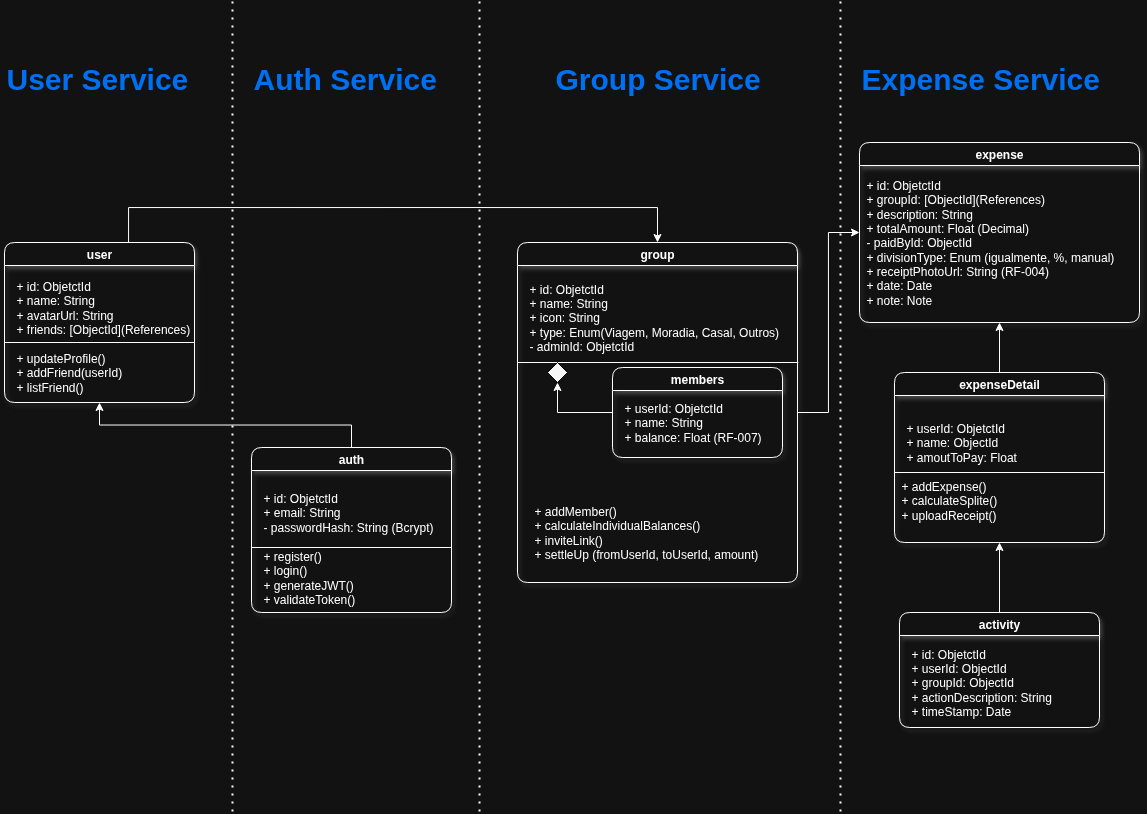

The diagram above was exported from draw.io. Its source (the exported page's mxGraphModel, read from the mxfile embedded in the PNG):
<mxGraphModel dx="1996" dy="944" grid="1" gridSize="19" guides="1" tooltips="1" connect="1" arrows="1" fold="1" page="1" pageScale="1" pageWidth="1169" pageHeight="827" math="0" shadow="0">
  <root>
    <mxCell id="0" />
    <mxCell id="1" parent="0" />
    <mxCell id="kqRhopttZ1G6Wo8eUQSw-66" value="user" style="swimlane;whiteSpace=wrap;html=1;rounded=1;swimlaneLine=1;glass=0;shadow=1;" parent="1" vertex="1">
      <mxGeometry x="19" y="250" width="190" height="160" as="geometry" />
    </mxCell>
    <mxCell id="kqRhopttZ1G6Wo8eUQSw-70" value="+ id: ObjetctId&lt;div&gt;+ name: String&lt;/div&gt;&lt;div&gt;+ avatarUrl: String&lt;/div&gt;&lt;div&gt;+ friends: [ObjectId](References)&lt;/div&gt;" style="text;html=1;align=left;verticalAlign=middle;resizable=0;points=[];autosize=1;strokeColor=none;fillColor=none;" parent="kqRhopttZ1G6Wo8eUQSw-66" vertex="1">
      <mxGeometry x="10" y="30" width="200" height="70" as="geometry" />
    </mxCell>
    <mxCell id="kqRhopttZ1G6Wo8eUQSw-71" value="" style="endArrow=none;html=1;rounded=0;entryX=0.9;entryY=1;entryDx=0;entryDy=0;entryPerimeter=0;" parent="kqRhopttZ1G6Wo8eUQSw-66" edge="1" target="kqRhopttZ1G6Wo8eUQSw-70">
      <mxGeometry width="50" height="50" relative="1" as="geometry">
        <mxPoint y="100" as="sourcePoint" />
        <mxPoint x="170" y="100" as="targetPoint" />
      </mxGeometry>
    </mxCell>
    <mxCell id="kqRhopttZ1G6Wo8eUQSw-72" value="+ updateProfile()&lt;div&gt;+ addFriend(userId)&lt;/div&gt;&lt;div style=&quot;&quot;&gt;+ listFriend()&lt;/div&gt;" style="text;html=1;align=left;verticalAlign=middle;resizable=0;points=[];autosize=1;strokeColor=none;fillColor=none;" parent="kqRhopttZ1G6Wo8eUQSw-66" vertex="1">
      <mxGeometry x="10" y="100" width="130" height="60" as="geometry" />
    </mxCell>
    <mxCell id="kqRhopttZ1G6Wo8eUQSw-67" value="group" style="swimlane;whiteSpace=wrap;html=1;rounded=1;swimlaneLine=1;glass=0;shadow=1;align=center;" parent="1" vertex="1">
      <mxGeometry x="532" y="250" width="280" height="340" as="geometry" />
    </mxCell>
    <mxCell id="kqRhopttZ1G6Wo8eUQSw-73" value="+ id: ObjetctId&lt;div&gt;+ name: String&lt;/div&gt;&lt;div&gt;+ icon: String&lt;/div&gt;&lt;div&gt;+ type: Enum(Viagem, Moradia, Casal&lt;span style=&quot;background-color: transparent; color: light-dark(rgb(0, 0, 0), rgb(255, 255, 255));&quot;&gt;, Outros)&lt;/span&gt;&lt;/div&gt;&lt;div&gt;- adminId: ObjetctId&lt;/div&gt;" style="text;html=1;align=left;verticalAlign=middle;resizable=0;points=[];autosize=1;strokeColor=none;fillColor=none;" parent="kqRhopttZ1G6Wo8eUQSw-67" vertex="1">
      <mxGeometry x="10" y="30" width="270" height="90" as="geometry" />
    </mxCell>
    <mxCell id="kqRhopttZ1G6Wo8eUQSw-76" value="" style="endArrow=none;html=1;rounded=0;entryX=1.003;entryY=1;entryDx=0;entryDy=0;entryPerimeter=0;" parent="kqRhopttZ1G6Wo8eUQSw-67" target="kqRhopttZ1G6Wo8eUQSw-73" edge="1">
      <mxGeometry width="50" height="50" relative="1" as="geometry">
        <mxPoint y="120" as="sourcePoint" />
        <mxPoint x="170" y="120" as="targetPoint" />
      </mxGeometry>
    </mxCell>
    <mxCell id="kqRhopttZ1G6Wo8eUQSw-99" style="edgeStyle=orthogonalEdgeStyle;rounded=0;orthogonalLoop=1;jettySize=auto;html=1;exitX=0;exitY=0.5;exitDx=0;exitDy=0;entryX=0.5;entryY=1;entryDx=0;entryDy=0;" parent="kqRhopttZ1G6Wo8eUQSw-67" edge="1" target="kqRhopttZ1G6Wo8eUQSw-97" source="kqRhopttZ1G6Wo8eUQSw-77">
      <mxGeometry relative="1" as="geometry">
        <mxPoint x="100" y="170" as="sourcePoint" />
        <mxPoint x="30" y="150" as="targetPoint" />
        <Array as="points">
          <mxPoint x="40" y="170" />
        </Array>
      </mxGeometry>
    </mxCell>
    <mxCell id="kqRhopttZ1G6Wo8eUQSw-77" value="members" style="swimlane;whiteSpace=wrap;html=1;rounded=1;swimlaneLine=1;glass=0;shadow=1;" parent="kqRhopttZ1G6Wo8eUQSw-67" vertex="1">
      <mxGeometry x="95" y="125" width="170" height="90" as="geometry" />
    </mxCell>
    <mxCell id="kqRhopttZ1G6Wo8eUQSw-78" value="+ userId: ObjetctId&lt;div&gt;+ name: String&lt;/div&gt;&lt;div&gt;+ balance: Float (RF-007)&lt;/div&gt;" style="text;html=1;align=left;verticalAlign=middle;resizable=0;points=[];autosize=1;strokeColor=none;fillColor=none;" parent="kqRhopttZ1G6Wo8eUQSw-77" vertex="1">
      <mxGeometry x="10" y="25" width="160" height="60" as="geometry" />
    </mxCell>
    <mxCell id="kqRhopttZ1G6Wo8eUQSw-81" value="+ addMember()&lt;div&gt;+ calculateIndividualBalances()&lt;/div&gt;&lt;div&gt;+ inviteLink()&lt;/div&gt;&lt;div&gt;+ settleUp (fromUserId, toUserId, amount)&lt;/div&gt;" style="text;html=1;align=left;verticalAlign=middle;resizable=0;points=[];autosize=1;strokeColor=none;fillColor=none;" parent="kqRhopttZ1G6Wo8eUQSw-67" vertex="1">
      <mxGeometry x="15" y="255" width="250" height="70" as="geometry" />
    </mxCell>
    <mxCell id="kqRhopttZ1G6Wo8eUQSw-97" value="" style="rhombus;whiteSpace=wrap;html=1;fillColor=#f5f5f5;strokeColor=#000000;fontColor=#333333;" parent="kqRhopttZ1G6Wo8eUQSw-67" vertex="1">
      <mxGeometry x="30" y="120" width="20" height="20" as="geometry" />
    </mxCell>
    <mxCell id="kqRhopttZ1G6Wo8eUQSw-68" value="expense" style="swimlane;whiteSpace=wrap;html=1;rounded=1;swimlaneLine=1;glass=0;shadow=1;" parent="1" vertex="1">
      <mxGeometry x="874" y="150" width="280" height="180" as="geometry" />
    </mxCell>
    <mxCell id="kqRhopttZ1G6Wo8eUQSw-86" value="&lt;span style=&quot;&quot;&gt;+ id: ObjetctId&lt;/span&gt;&lt;div style=&quot;&quot;&gt;+ groupId: [ObjectId](References)&lt;/div&gt;&lt;div style=&quot;&quot;&gt;+ description: String&lt;/div&gt;&lt;div style=&quot;&quot;&gt;+ totalAmount: Float (Decimal)&lt;/div&gt;&lt;div style=&quot;&quot;&gt;- paidById: ObjectId&lt;/div&gt;&lt;div style=&quot;&quot;&gt;+ divisionType: Enum (igualmente, %, manual)&lt;/div&gt;&lt;div style=&quot;&quot;&gt;+ receiptPhotoUrl: String (RF-004)&lt;/div&gt;&lt;div style=&quot;&quot;&gt;+ date: Date&lt;/div&gt;&lt;div style=&quot;&quot;&gt;+ note: Note&lt;/div&gt;" style="text;html=1;align=left;verticalAlign=middle;resizable=0;points=[];autosize=1;strokeColor=none;fillColor=none;" parent="kqRhopttZ1G6Wo8eUQSw-68" vertex="1">
      <mxGeometry x="5" y="30" width="270" height="140" as="geometry" />
    </mxCell>
    <mxCell id="ITEWuPQANMrRhpBUq-g4-1" value="auth" style="swimlane;whiteSpace=wrap;html=1;rounded=1;swimlaneLine=1;glass=0;shadow=1;" vertex="1" parent="1">
      <mxGeometry x="266" y="455" width="200" height="165" as="geometry" />
    </mxCell>
    <mxCell id="ITEWuPQANMrRhpBUq-g4-2" value="+ id: ObjetctId&lt;div&gt;+ email: String&lt;/div&gt;&lt;div&gt;- passwordHash: String (Bcrypt)&lt;/div&gt;" style="text;html=1;align=left;verticalAlign=middle;resizable=0;points=[];autosize=1;strokeColor=none;fillColor=none;" vertex="1" parent="ITEWuPQANMrRhpBUq-g4-1">
      <mxGeometry x="10" y="35" width="190" height="60" as="geometry" />
    </mxCell>
    <mxCell id="ITEWuPQANMrRhpBUq-g4-3" value="" style="endArrow=none;html=1;rounded=0;" edge="1" parent="ITEWuPQANMrRhpBUq-g4-1">
      <mxGeometry width="50" height="50" relative="1" as="geometry">
        <mxPoint y="100" as="sourcePoint" />
        <mxPoint x="200" y="100" as="targetPoint" />
      </mxGeometry>
    </mxCell>
    <mxCell id="ITEWuPQANMrRhpBUq-g4-4" value="+ register()&lt;div&gt;+ login()&lt;/div&gt;&lt;div style=&quot;&quot;&gt;+ generateJWT()&lt;/div&gt;&lt;div style=&quot;&quot;&gt;+ validateToken()&lt;/div&gt;" style="text;html=1;align=left;verticalAlign=middle;resizable=0;points=[];autosize=1;strokeColor=none;fillColor=none;" vertex="1" parent="ITEWuPQANMrRhpBUq-g4-1">
      <mxGeometry x="10" y="95" width="120" height="70" as="geometry" />
    </mxCell>
    <mxCell id="ITEWuPQANMrRhpBUq-g4-20" style="edgeStyle=orthogonalEdgeStyle;rounded=0;orthogonalLoop=1;jettySize=auto;html=1;entryX=0.5;entryY=1;entryDx=0;entryDy=0;" edge="1" parent="1" source="ITEWuPQANMrRhpBUq-g4-6" target="kqRhopttZ1G6Wo8eUQSw-68">
      <mxGeometry relative="1" as="geometry" />
    </mxCell>
    <mxCell id="ITEWuPQANMrRhpBUq-g4-6" value="expenseDetail" style="swimlane;whiteSpace=wrap;html=1;rounded=1;swimlaneLine=1;glass=0;shadow=1;" vertex="1" parent="1">
      <mxGeometry x="909" y="380" width="210" height="170" as="geometry" />
    </mxCell>
    <mxCell id="ITEWuPQANMrRhpBUq-g4-8" value="" style="endArrow=none;html=1;rounded=0;" edge="1" parent="ITEWuPQANMrRhpBUq-g4-6">
      <mxGeometry width="50" height="50" relative="1" as="geometry">
        <mxPoint y="100" as="sourcePoint" />
        <mxPoint x="210" y="100" as="targetPoint" />
      </mxGeometry>
    </mxCell>
    <mxCell id="ITEWuPQANMrRhpBUq-g4-9" value="&lt;span style=&quot;text-wrap-mode: nowrap;&quot;&gt;+ addExpense()&lt;/span&gt;&lt;div&gt;&lt;span style=&quot;text-wrap-mode: nowrap;&quot;&gt;+ calculateSplite()&lt;/span&gt;&lt;/div&gt;&lt;div&gt;&lt;span style=&quot;text-wrap-mode: nowrap;&quot;&gt;+ uploadReceipt()&lt;/span&gt;&lt;/div&gt;" style="text;whiteSpace=wrap;html=1;" vertex="1" parent="ITEWuPQANMrRhpBUq-g4-6">
      <mxGeometry x="5" y="100" width="200" height="50" as="geometry" />
    </mxCell>
    <mxCell id="ITEWuPQANMrRhpBUq-g4-7" value="&lt;span style=&quot;&quot;&gt;+ userId: ObjetctId&lt;/span&gt;&lt;div style=&quot;&quot;&gt;+ name: ObjectId&lt;/div&gt;&lt;div style=&quot;&quot;&gt;+ amoutToPay: Float&lt;/div&gt;" style="text;html=1;align=left;verticalAlign=middle;resizable=0;points=[];autosize=1;strokeColor=none;fillColor=none;" vertex="1" parent="ITEWuPQANMrRhpBUq-g4-6">
      <mxGeometry x="10" y="40" width="130" height="60" as="geometry" />
    </mxCell>
    <mxCell id="ITEWuPQANMrRhpBUq-g4-21" style="edgeStyle=orthogonalEdgeStyle;rounded=0;orthogonalLoop=1;jettySize=auto;html=1;exitX=0.5;exitY=0;exitDx=0;exitDy=0;entryX=0.5;entryY=1;entryDx=0;entryDy=0;" edge="1" parent="1" source="ITEWuPQANMrRhpBUq-g4-10" target="ITEWuPQANMrRhpBUq-g4-6">
      <mxGeometry relative="1" as="geometry" />
    </mxCell>
    <mxCell id="ITEWuPQANMrRhpBUq-g4-10" value="activity" style="swimlane;whiteSpace=wrap;html=1;rounded=1;swimlaneLine=1;glass=0;shadow=1;" vertex="1" parent="1">
      <mxGeometry x="914" y="620" width="200" height="115" as="geometry" />
    </mxCell>
    <mxCell id="ITEWuPQANMrRhpBUq-g4-15" value="&lt;span style=&quot;&quot;&gt;+ id: ObjetctId&lt;/span&gt;&lt;div style=&quot;&quot;&gt;&lt;span style=&quot;background-color: transparent; color: light-dark(rgb(0, 0, 0), rgb(255, 255, 255));&quot;&gt;+ userId: ObjectId&lt;/span&gt;&lt;/div&gt;&lt;div style=&quot;&quot;&gt;&lt;span style=&quot;background-color: transparent; color: light-dark(rgb(0, 0, 0), rgb(255, 255, 255));&quot;&gt;+ groupId: ObjectId&lt;/span&gt;&lt;/div&gt;&lt;div style=&quot;&quot;&gt;&lt;span style=&quot;background-color: transparent; color: light-dark(rgb(0, 0, 0), rgb(255, 255, 255));&quot;&gt;+ actionDescription: String&lt;/span&gt;&lt;/div&gt;&lt;div style=&quot;&quot;&gt;&lt;span style=&quot;background-color: transparent; color: light-dark(rgb(0, 0, 0), rgb(255, 255, 255));&quot;&gt;+ timeStamp: Date&lt;/span&gt;&lt;/div&gt;" style="text;html=1;align=left;verticalAlign=middle;resizable=0;points=[];autosize=1;strokeColor=none;fillColor=none;" vertex="1" parent="ITEWuPQANMrRhpBUq-g4-10">
      <mxGeometry x="10" y="25" width="160" height="90" as="geometry" />
    </mxCell>
    <mxCell id="ITEWuPQANMrRhpBUq-g4-17" style="edgeStyle=orthogonalEdgeStyle;rounded=0;orthogonalLoop=1;jettySize=auto;html=1;entryX=0.5;entryY=0;entryDx=0;entryDy=0;exitX=0.5;exitY=0;exitDx=0;exitDy=0;" edge="1" parent="1" source="kqRhopttZ1G6Wo8eUQSw-66" target="kqRhopttZ1G6Wo8eUQSw-67">
      <mxGeometry relative="1" as="geometry">
        <mxPoint x="152" y="152" as="sourcePoint" />
        <Array as="points">
          <mxPoint x="143" y="215" />
          <mxPoint x="672" y="215" />
        </Array>
      </mxGeometry>
    </mxCell>
    <mxCell id="ITEWuPQANMrRhpBUq-g4-18" style="edgeStyle=orthogonalEdgeStyle;rounded=0;orthogonalLoop=1;jettySize=auto;html=1;exitX=0.5;exitY=0;exitDx=0;exitDy=0;entryX=0.5;entryY=1;entryDx=0;entryDy=0;" edge="1" parent="1" source="ITEWuPQANMrRhpBUq-g4-1" target="kqRhopttZ1G6Wo8eUQSw-66">
      <mxGeometry relative="1" as="geometry">
        <mxPoint x="110" y="310" as="targetPoint" />
      </mxGeometry>
    </mxCell>
    <mxCell id="ITEWuPQANMrRhpBUq-g4-19" style="edgeStyle=orthogonalEdgeStyle;rounded=0;orthogonalLoop=1;jettySize=auto;html=1;entryX=0;entryY=0.5;entryDx=0;entryDy=0;exitX=1;exitY=0.5;exitDx=0;exitDy=0;" edge="1" parent="1" source="kqRhopttZ1G6Wo8eUQSw-67" target="kqRhopttZ1G6Wo8eUQSw-68">
      <mxGeometry relative="1" as="geometry" />
    </mxCell>
    <mxCell id="ITEWuPQANMrRhpBUq-g4-22" value="" style="endArrow=none;dashed=1;html=1;dashPattern=1 3;strokeWidth=2;rounded=0;" edge="1" parent="1">
      <mxGeometry width="50" height="50" relative="1" as="geometry">
        <mxPoint x="247" y="819" as="sourcePoint" />
        <mxPoint x="247" y="9" as="targetPoint" />
      </mxGeometry>
    </mxCell>
    <mxCell id="ITEWuPQANMrRhpBUq-g4-25" value="&lt;font style=&quot;font-size: 30px;&quot;&gt;User Service&lt;/font&gt;" style="text;html=1;align=left;verticalAlign=middle;resizable=0;points=[];autosize=1;strokeColor=none;fillColor=none;fontSize=16;fontColor=#0070F2;fontFamily=Helvetica;fontStyle=1" vertex="1" parent="1">
      <mxGeometry x="19" y="57" width="209" height="57" as="geometry" />
    </mxCell>
    <mxCell id="ITEWuPQANMrRhpBUq-g4-27" value="" style="endArrow=none;dashed=1;html=1;dashPattern=1 3;strokeWidth=2;rounded=0;" edge="1" parent="1">
      <mxGeometry width="50" height="50" relative="1" as="geometry">
        <mxPoint x="494" y="819" as="sourcePoint" />
        <mxPoint x="494" y="9" as="targetPoint" />
      </mxGeometry>
    </mxCell>
    <mxCell id="ITEWuPQANMrRhpBUq-g4-28" value="" style="endArrow=none;dashed=1;html=1;dashPattern=1 3;strokeWidth=2;rounded=0;" edge="1" parent="1">
      <mxGeometry width="50" height="50" relative="1" as="geometry">
        <mxPoint x="855" y="819" as="sourcePoint" />
        <mxPoint x="855" y="9" as="targetPoint" />
      </mxGeometry>
    </mxCell>
    <mxCell id="ITEWuPQANMrRhpBUq-g4-29" value="&lt;font style=&quot;font-size: 30px;&quot;&gt;Auth&amp;nbsp;&lt;/font&gt;&lt;span style=&quot;font-size: 30px;&quot;&gt;Service&lt;/span&gt;" style="text;html=1;align=left;verticalAlign=middle;resizable=0;points=[];autosize=1;strokeColor=none;fillColor=none;fontSize=16;fontColor=#0070F2;fontFamily=Helvetica;fontStyle=1" vertex="1" parent="1">
      <mxGeometry x="266" y="57" width="209" height="57" as="geometry" />
    </mxCell>
    <mxCell id="ITEWuPQANMrRhpBUq-g4-30" value="&lt;font style=&quot;font-size: 30px;&quot;&gt;Group&amp;nbsp;&lt;/font&gt;&lt;span style=&quot;font-size: 30px;&quot;&gt;Service&lt;/span&gt;" style="text;html=1;align=left;verticalAlign=middle;resizable=0;points=[];autosize=1;strokeColor=none;fillColor=none;fontSize=16;fontColor=#0070F2;fontFamily=Helvetica;fontStyle=1" vertex="1" parent="1">
      <mxGeometry x="567.5" y="57" width="228" height="57" as="geometry" />
    </mxCell>
    <mxCell id="ITEWuPQANMrRhpBUq-g4-31" value="&lt;font style=&quot;font-size: 30px;&quot;&gt;Expense&amp;nbsp;&lt;/font&gt;&lt;span style=&quot;font-size: 30px;&quot;&gt;Service&lt;/span&gt;" style="text;html=1;align=left;verticalAlign=middle;resizable=0;points=[];autosize=1;strokeColor=none;fillColor=none;fontSize=16;fontColor=#0070F2;fontFamily=Helvetica;fontStyle=1" vertex="1" parent="1">
      <mxGeometry x="874" y="57" width="266" height="57" as="geometry" />
    </mxCell>
  </root>
</mxGraphModel>